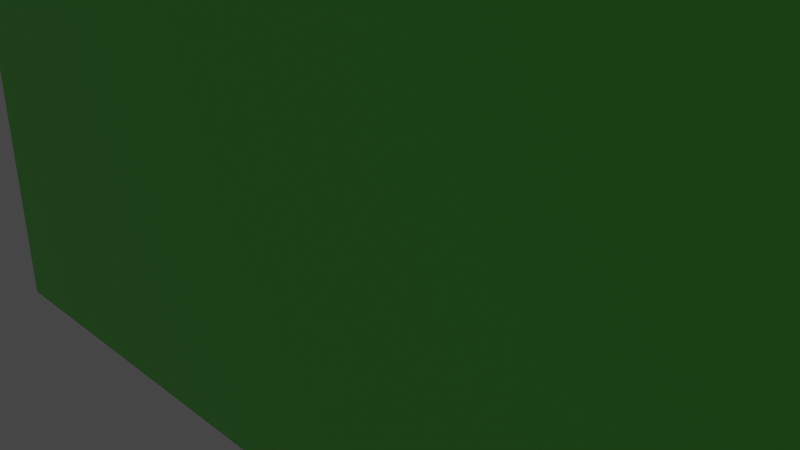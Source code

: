 # Source: Wall.blend  (saved by Blender 2.83.19; exported with 4.5.12 LTS)
import bpy
from mathutils import Matrix  # noqa: F401  (used for matrix-valued properties, if any)

bpy.ops.wm.read_factory_settings(use_empty=True)
scene = bpy.context.scene
scene.name = 'Scene'

# ---- collections
col_collection = bpy.data.collections.new('Collection'); scene.collection.children.link(col_collection)

# ---- materials (node trees are filled in below, after node groups)
mat_wall = bpy.data.materials.new('Wall')
mat_wall.alpha_threshold = 0.0
mat_wall.use_transparent_shadow = False
mat_wall.line_color = (0.0, 0.0, 0.0, 1.0)

# ---- material node trees
mat_wall.use_nodes = True; mat_wall.node_tree.nodes.clear()
_N = mat_wall.node_tree.nodes; _L = mat_wall.node_tree.links
n0 = _N.new('ShaderNodeOutputMaterial'); n0.name = 'Material Output'; n0.location = (300, 300)
n1 = _N.new('ShaderNodeBsdfPrincipled'); n1.name = 'Principled BSDF'; n1.location = (10, 300)
n1.distribution = 'GGX'
n1.subsurface_method = 'BURLEY'
n1.inputs[0].default_value = (0.1674, 0.8, 0.1085, 1.0)
n1.inputs[2].default_value = 0.4
n1.inputs[3].default_value = 1.45
n1.inputs[27].default_value = (0.0, 0.0, 0.0, 1.0)
n1.inputs[28].default_value = 1.0
_L.new(n1.outputs[0], n0.inputs[0])
n0.is_active_output = True

# ---- world
world_world = bpy.data.worlds.new('World'); scene.world = world_world
world_world.use_nodes = True; world_world.node_tree.nodes.clear()
_N = world_world.node_tree.nodes; _L = world_world.node_tree.links
n0 = _N.new('ShaderNodeOutputWorld'); n0.name = 'World Output'; n0.location = (300, 300)
n1 = _N.new('ShaderNodeBackground'); n1.name = 'Background'; n1.location = (10, 300)
n1.inputs[0].default_value = (0.05088, 0.05088, 0.05088, 1.0)
_L.new(n1.outputs[0], n0.inputs[0])
n0.is_active_output = True
world_world.color = (0.05088, 0.05088, 0.05088)
world_world.use_sun_shadow = False
world_world.sun_shadow_jitter_overblur = 0.0

# ---- cameras
cam_camera = bpy.data.cameras.new('Camera')
cam_camera.clip_end = 100.0
cam_camera.ortho_scale = 7.314

# ---- lights
light_light = bpy.data.lights.new('Light', 'POINT')
light_light.transmission_factor = 0.0
light_light.energy = 1000.0
light_light.shadow_soft_size = 0.1
light_light.shadow_maximum_resolution = 0.006
light_light.use_absolute_resolution = True

# ---- meshes
me_cube = bpy.data.meshes.new('Cube')
me_cube.from_pydata([(8.0, 0.5, 4.0), (8.0, 0.5, -4.0), (8.0, -0.5, 4.0), (8.0, -0.5, -4.0), (-8.0, 0.5, 4.0), (-8.0, 0.5, -4.0), (-8.0, -0.5, 4.0), (-8.0, -0.5, -4.0)], [], [(0, 4, 6, 2), (3, 2, 6, 7), (7, 6, 4, 5), (5, 1, 3, 7), (1, 0, 2, 3), (5, 4, 0, 1)])
_uv = me_cube.uv_layers.new(name='UVMap')
_uv.uv.foreach_set('vector', [0.625, 0.5, 0.875, 0.5, 0.875, 0.75, 0.625, 0.75, 0.375, 0.75, 0.625, 0.75, 0.625, 1.0, 0.375, 1.0, 0.375, 0.0, 0.625, 0.0, 0.625, 0.25, 0.375, 0.25, 0.125, 0.5, 0.375, 0.5, 0.375, 0.75, 0.125, 0.75, 0.375, 0.5, 0.625, 0.5, 0.625, 0.75, 0.375, 0.75, 0.375, 0.25, 0.625, 0.25, 0.625, 0.5, 0.375, 0.5])
me_cube.materials.append(mat_wall)
me_cube.use_remesh_preserve_volume = False
me_cube.use_remesh_preserve_attributes = False
me_cube.use_mirror_vertex_groups = False
me_cube.update()

# ---- objects
ob_cube = bpy.data.objects.new('Cube', me_cube)
ob_light = bpy.data.objects.new('Light', light_light)
ob_camera = bpy.data.objects.new('Camera', cam_camera)

# ---- transforms, parenting, visibility, modifiers, constraints
ob_cube.location = (0.0, 0.0, 0.0)
ob_cube.lock_rotations_4d = False
ob_cube.empty_display_type = 'ARROWS'
ob_cube.lineart.crease_threshold = 0.0
ob_light.location = (4.076, 1.005, 5.904)
ob_light.rotation_euler = (0.6503, 0.05522, 1.866)
ob_light.lock_rotations_4d = False
ob_light.empty_display_type = 'ARROWS'
ob_light.color = (0.0, 0.0, 0.0, 0.0)
ob_light.lineart.crease_threshold = 0.0
ob_camera.location = (7.359, -6.926, 4.958)
ob_camera.rotation_euler = (1.109, 0.0, 0.8149)
ob_camera.lock_rotations_4d = False
ob_camera.empty_display_type = 'ARROWS'
ob_camera.color = (0.0, 0.0, 0.0, 0.0)
ob_camera.display_type = 'WIRE'
ob_camera.lineart.crease_threshold = 0.0

# ---- collection membership
col_collection.objects.link(ob_cube)
col_collection.objects.link(ob_light)
col_collection.objects.link(ob_camera)

# ---- scene / render settings (as saved in the file)
scene.camera = ob_camera
scene.frame_start = 1; scene.frame_end = 250; scene.frame_set(1)
scene.render.engine = 'BLENDER_EEVEE_NEXT'
scene.cycles.use_denoising = False
scene.cycles.samples = 128
scene.cycles.sampling_pattern = 'TABULATED_SOBOL'
scene.cycles.use_adaptive_sampling = False
scene.cycles.use_light_tree = False
scene.view_settings.view_transform = 'Filmic'
bpy.context.view_layer.update()

